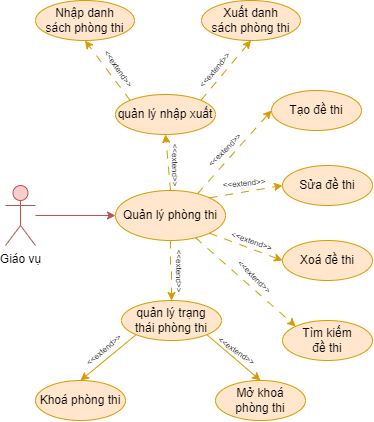

The diagram above was exported from draw.io. Its source (the exported page's mxGraphModel, read from the mxfile embedded in the PNG):
<mxGraphModel dx="875" dy="518" grid="1" gridSize="10" guides="1" tooltips="1" connect="1" arrows="1" fold="1" page="1" pageScale="1" pageWidth="850" pageHeight="1100" math="0" shadow="0">
  <root>
    <mxCell id="0" />
    <mxCell id="1" parent="0" />
    <mxCell id="87jXG9dOyLU4Yl8pcknA-4" value="&lt;font style=&quot;font-size: 8px;&quot;&gt;&amp;lt;&amp;lt;extend&amp;gt;&amp;gt;&lt;/font&gt;" style="text;html=1;strokeColor=none;fillColor=none;align=center;verticalAlign=middle;whiteSpace=wrap;rounded=0;rotation=90;" vertex="1" parent="1">
      <mxGeometry x="225" y="230" width="60" height="30" as="geometry" />
    </mxCell>
    <mxCell id="pFA5X1Eb1LPrwci3EIix-1" style="rounded=0;orthogonalLoop=1;jettySize=auto;html=1;entryX=0;entryY=0.5;entryDx=0;entryDy=0;fillColor=#f8cecc;strokeColor=#b85450;" parent="1" source="pFA5X1Eb1LPrwci3EIix-2" target="pFA5X1Eb1LPrwci3EIix-7" edge="1">
      <mxGeometry relative="1" as="geometry" />
    </mxCell>
    <mxCell id="pFA5X1Eb1LPrwci3EIix-2" value="Giáo vụ" style="shape=umlActor;verticalLabelPosition=bottom;verticalAlign=top;html=1;outlineConnect=0;fillColor=#f8cecc;strokeColor=#b85450;" parent="1" vertex="1">
      <mxGeometry x="84" y="265" width="30" height="60" as="geometry" />
    </mxCell>
    <mxCell id="pFA5X1Eb1LPrwci3EIix-5" style="rounded=0;orthogonalLoop=1;jettySize=auto;html=1;entryX=0;entryY=0;entryDx=0;entryDy=0;fillColor=#ffe6cc;strokeColor=#d79b00;dashed=1;dashPattern=8 8;" parent="1" source="pFA5X1Eb1LPrwci3EIix-7" target="pFA5X1Eb1LPrwci3EIix-14" edge="1">
      <mxGeometry relative="1" as="geometry" />
    </mxCell>
    <mxCell id="pFA5X1Eb1LPrwci3EIix-6" style="edgeStyle=orthogonalEdgeStyle;rounded=0;orthogonalLoop=1;jettySize=auto;html=1;entryX=0.5;entryY=0;entryDx=0;entryDy=0;fillColor=#ffe6cc;strokeColor=#d79b00;dashed=1;dashPattern=8 8;" parent="1" source="pFA5X1Eb1LPrwci3EIix-7" target="pFA5X1Eb1LPrwci3EIix-21" edge="1">
      <mxGeometry relative="1" as="geometry" />
    </mxCell>
    <mxCell id="87jXG9dOyLU4Yl8pcknA-9" style="rounded=0;orthogonalLoop=1;jettySize=auto;html=1;exitX=0.5;exitY=0;exitDx=0;exitDy=0;entryX=0.5;entryY=1;entryDx=0;entryDy=0;fillColor=#ffe6cc;strokeColor=#d79b00;dashed=1;dashPattern=8 8;" edge="1" parent="1" source="pFA5X1Eb1LPrwci3EIix-7" target="87jXG9dOyLU4Yl8pcknA-3">
      <mxGeometry relative="1" as="geometry" />
    </mxCell>
    <mxCell id="pFA5X1Eb1LPrwci3EIix-7" value="Quản lý phòng thi" style="ellipse;whiteSpace=wrap;html=1;fillColor=#ffe6cc;strokeColor=#d79b00;" parent="1" vertex="1">
      <mxGeometry x="194" y="270" width="110" height="50" as="geometry" />
    </mxCell>
    <mxCell id="pFA5X1Eb1LPrwci3EIix-8" style="rounded=0;orthogonalLoop=1;jettySize=auto;html=1;entryX=0;entryY=0.5;entryDx=0;entryDy=0;fillColor=#ffe6cc;strokeColor=#d79b00;exitX=0.747;exitY=0.061;exitDx=0;exitDy=0;exitPerimeter=0;dashed=1;dashPattern=8 8;" parent="1" source="pFA5X1Eb1LPrwci3EIix-7" target="pFA5X1Eb1LPrwci3EIix-11" edge="1">
      <mxGeometry relative="1" as="geometry">
        <mxPoint x="270" y="243" as="sourcePoint" />
      </mxGeometry>
    </mxCell>
    <mxCell id="pFA5X1Eb1LPrwci3EIix-9" style="rounded=0;orthogonalLoop=1;jettySize=auto;html=1;entryX=0;entryY=0.5;entryDx=0;entryDy=0;fillColor=#ffe6cc;strokeColor=#d79b00;exitX=1;exitY=0;exitDx=0;exitDy=0;dashed=1;dashPattern=8 8;" parent="1" source="pFA5X1Eb1LPrwci3EIix-7" target="pFA5X1Eb1LPrwci3EIix-12" edge="1">
      <mxGeometry relative="1" as="geometry">
        <mxPoint x="291" y="260" as="sourcePoint" />
      </mxGeometry>
    </mxCell>
    <mxCell id="pFA5X1Eb1LPrwci3EIix-10" style="rounded=0;orthogonalLoop=1;jettySize=auto;html=1;exitX=1;exitY=1;exitDx=0;exitDy=0;entryX=0;entryY=0.5;entryDx=0;entryDy=0;fillColor=#ffe6cc;strokeColor=#d79b00;dashed=1;dashPattern=8 8;" parent="1" source="pFA5X1Eb1LPrwci3EIix-7" target="pFA5X1Eb1LPrwci3EIix-13" edge="1">
      <mxGeometry relative="1" as="geometry">
        <mxPoint x="278" y="274" as="sourcePoint" />
      </mxGeometry>
    </mxCell>
    <mxCell id="pFA5X1Eb1LPrwci3EIix-11" value="Tạo đề thi" style="ellipse;whiteSpace=wrap;html=1;fillColor=#ffe6cc;strokeColor=#d79b00;" parent="1" vertex="1">
      <mxGeometry x="350" y="170" width="90" height="40" as="geometry" />
    </mxCell>
    <mxCell id="pFA5X1Eb1LPrwci3EIix-12" value="Sửa đề thi" style="ellipse;whiteSpace=wrap;html=1;fillColor=#ffe6cc;strokeColor=#d79b00;" parent="1" vertex="1">
      <mxGeometry x="361" y="245" width="90" height="40" as="geometry" />
    </mxCell>
    <mxCell id="pFA5X1Eb1LPrwci3EIix-13" value="Xoá đề thi" style="ellipse;whiteSpace=wrap;html=1;fillColor=#ffe6cc;strokeColor=#d79b00;" parent="1" vertex="1">
      <mxGeometry x="361" y="320" width="90" height="40" as="geometry" />
    </mxCell>
    <mxCell id="pFA5X1Eb1LPrwci3EIix-14" value="Tìm kiếm&lt;br&gt;đề thi" style="ellipse;whiteSpace=wrap;html=1;fillColor=#ffe6cc;strokeColor=#d79b00;" parent="1" vertex="1">
      <mxGeometry x="361" y="400" width="90" height="40" as="geometry" />
    </mxCell>
    <mxCell id="pFA5X1Eb1LPrwci3EIix-15" value="&lt;font style=&quot;font-size: 8px;&quot;&gt;&amp;lt;&amp;lt;extend&amp;gt;&amp;gt;&lt;/font&gt;" style="text;html=1;strokeColor=none;fillColor=none;align=center;verticalAlign=middle;whiteSpace=wrap;rounded=0;rotation=-45;" parent="1" vertex="1">
      <mxGeometry x="273" y="214" width="60" height="30" as="geometry" />
    </mxCell>
    <mxCell id="pFA5X1Eb1LPrwci3EIix-16" value="&lt;font style=&quot;font-size: 8px;&quot;&gt;&amp;lt;&amp;lt;extend&amp;gt;&amp;gt;&lt;/font&gt;" style="text;html=1;strokeColor=none;fillColor=none;align=center;verticalAlign=middle;whiteSpace=wrap;rounded=0;rotation=-5;" parent="1" vertex="1">
      <mxGeometry x="293" y="247" width="60" height="30" as="geometry" />
    </mxCell>
    <mxCell id="pFA5X1Eb1LPrwci3EIix-17" value="&lt;font style=&quot;font-size: 8px;&quot;&gt;&amp;lt;&amp;lt;extend&amp;gt;&amp;gt;&lt;/font&gt;" style="text;html=1;strokeColor=none;fillColor=none;align=center;verticalAlign=middle;whiteSpace=wrap;rounded=0;rotation=20;" parent="1" vertex="1">
      <mxGeometry x="301" y="305" width="60" height="30" as="geometry" />
    </mxCell>
    <mxCell id="pFA5X1Eb1LPrwci3EIix-18" value="&lt;font style=&quot;font-size: 8px;&quot;&gt;&amp;lt;&amp;lt;extend&amp;gt;&amp;gt;&lt;/font&gt;" style="text;html=1;strokeColor=none;fillColor=none;align=center;verticalAlign=middle;whiteSpace=wrap;rounded=0;rotation=45;" parent="1" vertex="1">
      <mxGeometry x="304" y="341" width="60" height="30" as="geometry" />
    </mxCell>
    <mxCell id="pFA5X1Eb1LPrwci3EIix-19" style="rounded=0;orthogonalLoop=1;jettySize=auto;html=1;exitX=0;exitY=1;exitDx=0;exitDy=0;entryX=0.5;entryY=0;entryDx=0;entryDy=0;fillColor=#ffe6cc;strokeColor=#d79b00;" parent="1" source="pFA5X1Eb1LPrwci3EIix-21" target="pFA5X1Eb1LPrwci3EIix-23" edge="1">
      <mxGeometry relative="1" as="geometry" />
    </mxCell>
    <mxCell id="pFA5X1Eb1LPrwci3EIix-20" style="rounded=0;orthogonalLoop=1;jettySize=auto;html=1;exitX=1;exitY=1;exitDx=0;exitDy=0;entryX=0.5;entryY=0;entryDx=0;entryDy=0;fillColor=#ffe6cc;strokeColor=#d79b00;" parent="1" source="pFA5X1Eb1LPrwci3EIix-21" target="pFA5X1Eb1LPrwci3EIix-24" edge="1">
      <mxGeometry relative="1" as="geometry" />
    </mxCell>
    <mxCell id="pFA5X1Eb1LPrwci3EIix-21" value="quản lý trạng&lt;br&gt;thái phòng&amp;nbsp;thi" style="ellipse;whiteSpace=wrap;html=1;fillColor=#ffe6cc;strokeColor=#d79b00;" parent="1" vertex="1">
      <mxGeometry x="200" y="380" width="100" height="40" as="geometry" />
    </mxCell>
    <mxCell id="pFA5X1Eb1LPrwci3EIix-22" value="&lt;font style=&quot;font-size: 8px;&quot;&gt;&amp;lt;&amp;lt;extend&amp;gt;&amp;gt;&lt;/font&gt;" style="text;html=1;strokeColor=none;fillColor=none;align=center;verticalAlign=middle;whiteSpace=wrap;rounded=0;rotation=90;" parent="1" vertex="1">
      <mxGeometry x="229" y="336" width="60" height="30" as="geometry" />
    </mxCell>
    <mxCell id="pFA5X1Eb1LPrwci3EIix-23" value="Khoá phòng&amp;nbsp;thi" style="ellipse;whiteSpace=wrap;html=1;fillColor=#ffe6cc;strokeColor=#d79b00;" parent="1" vertex="1">
      <mxGeometry x="114" y="460" width="90" height="40" as="geometry" />
    </mxCell>
    <mxCell id="pFA5X1Eb1LPrwci3EIix-24" value="Mở khoá phòng&amp;nbsp;thi" style="ellipse;whiteSpace=wrap;html=1;fillColor=#ffe6cc;strokeColor=#d79b00;" parent="1" vertex="1">
      <mxGeometry x="294" y="460" width="90" height="40" as="geometry" />
    </mxCell>
    <mxCell id="pFA5X1Eb1LPrwci3EIix-25" value="&lt;font style=&quot;font-size: 8px;&quot;&gt;&amp;lt;&amp;lt;extend&amp;gt;&amp;gt;&lt;/font&gt;" style="text;html=1;strokeColor=none;fillColor=none;align=center;verticalAlign=middle;whiteSpace=wrap;rounded=0;rotation=-40;" parent="1" vertex="1">
      <mxGeometry x="152" y="414" width="60" height="30" as="geometry" />
    </mxCell>
    <mxCell id="pFA5X1Eb1LPrwci3EIix-26" value="&lt;font style=&quot;font-size: 8px;&quot;&gt;&amp;lt;&amp;lt;extend&amp;gt;&amp;gt;&lt;/font&gt;" style="text;html=1;strokeColor=none;fillColor=none;align=center;verticalAlign=middle;whiteSpace=wrap;rounded=0;rotation=35;" parent="1" vertex="1">
      <mxGeometry x="286" y="415" width="60" height="30" as="geometry" />
    </mxCell>
    <mxCell id="87jXG9dOyLU4Yl8pcknA-1" style="rounded=0;orthogonalLoop=1;jettySize=auto;html=1;exitX=0;exitY=0;exitDx=0;exitDy=0;entryX=0.5;entryY=1;entryDx=0;entryDy=0;dashed=1;dashPattern=8 8;fillColor=#ffe6cc;strokeColor=#d79b00;" edge="1" parent="1" source="87jXG9dOyLU4Yl8pcknA-3" target="87jXG9dOyLU4Yl8pcknA-6">
      <mxGeometry relative="1" as="geometry" />
    </mxCell>
    <mxCell id="87jXG9dOyLU4Yl8pcknA-2" style="rounded=0;orthogonalLoop=1;jettySize=auto;html=1;exitX=1;exitY=0;exitDx=0;exitDy=0;entryX=0.5;entryY=1;entryDx=0;entryDy=0;dashed=1;dashPattern=8 8;fillColor=#ffe6cc;strokeColor=#d79b00;" edge="1" parent="1" source="87jXG9dOyLU4Yl8pcknA-3" target="87jXG9dOyLU4Yl8pcknA-5">
      <mxGeometry relative="1" as="geometry" />
    </mxCell>
    <mxCell id="87jXG9dOyLU4Yl8pcknA-3" value="quản lý nhập xuất" style="ellipse;whiteSpace=wrap;html=1;fillColor=#ffe6cc;strokeColor=#d79b00;" vertex="1" parent="1">
      <mxGeometry x="194" y="174" width="100" height="40" as="geometry" />
    </mxCell>
    <mxCell id="87jXG9dOyLU4Yl8pcknA-5" value="Xuất danh&lt;br&gt;sách phòng thi" style="ellipse;whiteSpace=wrap;html=1;fillColor=#ffe6cc;strokeColor=#d79b00;" vertex="1" parent="1">
      <mxGeometry x="280" y="80" width="99" height="40" as="geometry" />
    </mxCell>
    <mxCell id="87jXG9dOyLU4Yl8pcknA-6" value="Nhập danh&lt;br&gt;sách&amp;nbsp;phòng thi" style="ellipse;whiteSpace=wrap;html=1;fillColor=#ffe6cc;strokeColor=#d79b00;" vertex="1" parent="1">
      <mxGeometry x="114" y="80" width="99" height="40" as="geometry" />
    </mxCell>
    <mxCell id="87jXG9dOyLU4Yl8pcknA-7" value="&lt;font style=&quot;font-size: 8px;&quot;&gt;&amp;lt;&amp;lt;extend&amp;gt;&amp;gt;&lt;/font&gt;" style="text;html=1;strokeColor=none;fillColor=none;align=center;verticalAlign=middle;whiteSpace=wrap;rounded=0;rotation=55;" vertex="1" parent="1">
      <mxGeometry x="168" y="133" width="60" height="30" as="geometry" />
    </mxCell>
    <mxCell id="87jXG9dOyLU4Yl8pcknA-8" value="&lt;font style=&quot;font-size: 8px;&quot;&gt;&amp;lt;&amp;lt;extend&amp;gt;&amp;gt;&lt;/font&gt;" style="text;html=1;strokeColor=none;fillColor=none;align=center;verticalAlign=middle;whiteSpace=wrap;rounded=0;rotation=-50;" vertex="1" parent="1">
      <mxGeometry x="263" y="134" width="60" height="30" as="geometry" />
    </mxCell>
  </root>
</mxGraphModel>